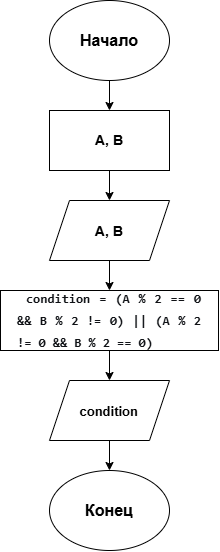

The diagram above was exported from draw.io. Its source (the exported page's mxGraphModel, read from the mxfile embedded in the PNG):
<mxGraphModel dx="1366" dy="784" grid="1" gridSize="10" guides="1" tooltips="1" connect="1" arrows="1" fold="1" page="1" pageScale="1" pageWidth="827" pageHeight="1169" math="0" shadow="0">
  <root>
    <mxCell id="0" />
    <mxCell id="1" parent="0" />
    <mxCell id="e12QIM3k8KWCZ26VXVO2-7" edge="1" parent="1" source="e12QIM3k8KWCZ26VXVO2-1" style="edgeStyle=orthogonalEdgeStyle;rounded=0;orthogonalLoop=1;jettySize=auto;html=1;" target="e12QIM3k8KWCZ26VXVO2-2" value="">
      <mxGeometry relative="1" as="geometry" />
    </mxCell>
    <mxCell id="e12QIM3k8KWCZ26VXVO2-1" parent="1" style="ellipse;whiteSpace=wrap;html=1;shapeInside=1;" value="&lt;b&gt;&lt;font style=&quot;font-size: 16px;&quot;&gt;Начало&lt;/font&gt;&lt;/b&gt;" vertex="1">
      <mxGeometry height="80" width="120" x="354" y="20" as="geometry" />
    </mxCell>
    <mxCell id="e12QIM3k8KWCZ26VXVO2-8" edge="1" parent="1" source="e12QIM3k8KWCZ26VXVO2-2" style="edgeStyle=orthogonalEdgeStyle;rounded=0;orthogonalLoop=1;jettySize=auto;html=1;" target="e12QIM3k8KWCZ26VXVO2-3" value="">
      <mxGeometry relative="1" as="geometry" />
    </mxCell>
    <mxCell id="e12QIM3k8KWCZ26VXVO2-2" parent="1" style="rounded=0;whiteSpace=wrap;html=1;" value="&lt;b&gt;&lt;font style=&quot;font-size: 14px;&quot;&gt;A, B&lt;/font&gt;&lt;/b&gt;" vertex="1">
      <mxGeometry height="60" width="120" x="354" y="130" as="geometry" />
    </mxCell>
    <mxCell id="e12QIM3k8KWCZ26VXVO2-9" edge="1" parent="1" source="e12QIM3k8KWCZ26VXVO2-3" style="edgeStyle=orthogonalEdgeStyle;rounded=0;orthogonalLoop=1;jettySize=auto;html=1;" target="e12QIM3k8KWCZ26VXVO2-4" value="">
      <mxGeometry relative="1" as="geometry" />
    </mxCell>
    <mxCell id="e12QIM3k8KWCZ26VXVO2-3" parent="1" style="shape=parallelogram;perimeter=parallelogramPerimeter;whiteSpace=wrap;html=1;shapeInside=1;fixedSize=1;" value="&lt;b&gt;&lt;font style=&quot;font-size: 14px;&quot;&gt;A, B&lt;/font&gt;&lt;/b&gt;" vertex="1">
      <mxGeometry height="60" width="120" x="354" y="220" as="geometry" />
    </mxCell>
    <mxCell id="e12QIM3k8KWCZ26VXVO2-10" edge="1" parent="1" source="e12QIM3k8KWCZ26VXVO2-4" style="edgeStyle=orthogonalEdgeStyle;rounded=0;orthogonalLoop=1;jettySize=auto;html=1;" target="e12QIM3k8KWCZ26VXVO2-5" value="">
      <mxGeometry relative="1" as="geometry" />
    </mxCell>
    <mxCell id="e12QIM3k8KWCZ26VXVO2-4" parent="1" style="rounded=0;whiteSpace=wrap;html=1;" value="&lt;pre style=&quot;text-align: justify; font-style: normal; font-variant: normal; font-size-adjust: none; font-language-override: normal; font-kerning: auto; font-optical-sizing: auto; font-feature-settings: normal; font-variation-settings: normal; font-stretch: normal; font-size: 13px; line-height: 22px; font-family: Menlo, Monaco, Consolas, &amp;quot;Cascadia Mono&amp;quot;, &amp;quot;Ubuntu Mono&amp;quot;, &amp;quot;DejaVu Sans Mono&amp;quot;, &amp;quot;Liberation Mono&amp;quot;, &amp;quot;JetBrains Mono&amp;quot;, &amp;quot;Fira Code&amp;quot;, Cousine, &amp;quot;Roboto Mono&amp;quot;, &amp;quot;Courier New&amp;quot;, Courier, sans-serif, system-ui; overflow: auto; white-space: pre-wrap; word-break: break-all; padding: 16px; color: rgb(15, 17, 21); margin: 0px !important;&quot;&gt; &lt;b&gt;condition = (A % 2 == 0 &amp;amp;&amp;amp; B % 2 != 0) || (A % 2 != 0 &amp;amp;&amp;amp; B % 2 == 0)&lt;/b&gt;&lt;/pre&gt;" vertex="1">
      <mxGeometry height="60" width="218" x="305" y="310" as="geometry" />
    </mxCell>
    <mxCell id="e12QIM3k8KWCZ26VXVO2-11" edge="1" parent="1" source="e12QIM3k8KWCZ26VXVO2-5" style="edgeStyle=orthogonalEdgeStyle;rounded=0;orthogonalLoop=1;jettySize=auto;html=1;" target="e12QIM3k8KWCZ26VXVO2-6" value="">
      <mxGeometry relative="1" as="geometry" />
    </mxCell>
    <mxCell id="e12QIM3k8KWCZ26VXVO2-5" parent="1" style="shape=parallelogram;perimeter=parallelogramPerimeter;whiteSpace=wrap;html=1;shapeInside=1;fixedSize=1;" value="&lt;b&gt;&lt;font style=&quot;font-size: 13px;&quot;&gt;condition&lt;/font&gt;&lt;/b&gt;" vertex="1">
      <mxGeometry height="60" width="120" x="354" y="400" as="geometry" />
    </mxCell>
    <mxCell id="e12QIM3k8KWCZ26VXVO2-6" parent="1" style="ellipse;whiteSpace=wrap;html=1;shapeInside=1;" value="&lt;b&gt;&lt;font style=&quot;font-size: 16px;&quot;&gt;Конец&lt;/font&gt;&lt;/b&gt;" vertex="1">
      <mxGeometry height="80" width="120" x="354" y="490" as="geometry" />
    </mxCell>
  </root>
</mxGraphModel>